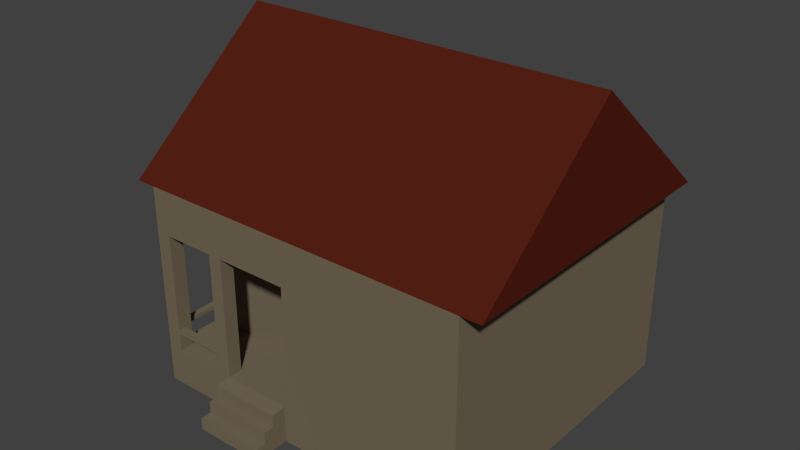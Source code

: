 # Source: NeighboursHouse.blend  (saved by Blender 2.79.0; exported with 4.5.12 LTS)
import bpy
from mathutils import Matrix  # noqa: F401  (used for matrix-valued properties, if any)

bpy.ops.wm.read_factory_settings(use_empty=True)
scene = bpy.context.scene
scene.name = 'Scene'

# ---- collections
col_collection_1 = bpy.data.collections.new('Collection 1'); scene.collection.children.link(col_collection_1)

# ---- materials (node trees are filled in below, after node groups)
mat_house = bpy.data.materials.new('House')
mat_house.alpha_threshold = 0.0
mat_house.use_transparent_shadow = False
mat_house.diffuse_color = (0.1828, 0.1454, 0.09494, 1.0)
mat_house.roughness = 0.5
mat_material = bpy.data.materials.new('Material')
mat_material.alpha_threshold = 0.0
mat_material.use_transparent_shadow = False
mat_material.diffuse_color = (0.09071, 0.01371, 0.007481, 1.0)
mat_material.roughness = 0.5
mat_door = bpy.data.materials.new('Door')
mat_door.alpha_threshold = 0.0
mat_door.use_transparent_shadow = False
mat_door.diffuse_color = (0.1541, 0.1472, 0.1852, 1.0)
mat_door.roughness = 0.5

# ---- material node trees

# ---- world
world_world = bpy.data.worlds.new('World'); scene.world = world_world
world_world.color = (0.05088, 0.05088, 0.05088)
world_world.use_sun_shadow = False
world_world.sun_shadow_jitter_overblur = 0.0
world_world.cycles.sampling_method = 'NONE'
world_world.cycles.sample_map_resolution = 256

# ---- meshes
me_cube = bpy.data.meshes.new('Cube')
me_cube.from_pydata([(-0.3118, -2.248, 0.9114), (-0.3118, -2.248, 3.843), (-4.078, -3.748, 0.0), (-4.078, -3.748, 4.922), (-4.078, 3.748, 0.0), (-4.078, 3.748, 4.922), (4.078, -3.748, 0.0), (4.078, -3.748, 4.922), (4.078, 3.748, 0.0), (4.078, 3.748, 4.922), (-4.078, 0.0, 0.0), (-4.078, 0.0, 8.066), (4.078, 0.0, 0.0), (4.078, 0.0, 8.066), (-4.078, -2.249, 0.0), (4.078, -2.249, 0.0), (-0.4078, 3.748, 0.0), (-0.4078, 3.748, 4.922), (-0.4078, -3.748, 0.0), (-0.4078, -3.748, 4.922), (-0.4078, 0.0, 8.066), (-0.4078, 0.0, 0.0), (-0.4078, -2.249, 0.0), (-0.4078, -3.748, 0.8696), (-4.078, -3.748, 0.8748), (-4.078, -2.249, 0.878), (-0.4078, -3.748, 0.9114), (-0.3118, -3.748, 0.9114), (-4.078, -2.248, 0.9114), (-4.078, -2.249, 0.9114), (-0.3118, -3.748, 3.843), (-0.4078, -3.748, 3.843), (-4.078, -2.248, 3.843), (-4.078, -2.249, 3.843), (-4.078, -3.748, 3.843), (-3.721, -2.248, 3.843), (-3.715, -3.748, 3.843), (-3.717, -3.387, 3.843), (-4.078, -3.388, 3.843), (-3.715, -3.748, 0.9114), (-4.078, -3.748, 0.9114), (-4.078, -3.388, 0.9114), (-3.717, -3.387, 0.9114), (-3.717, -3.387, 1.453), (-4.078, -3.388, 1.453), (-3.715, -3.748, 1.453), (-4.078, -3.748, 1.453), (-3.717, -3.387, 1.357), (-3.715, -3.748, 1.357), (-4.078, -3.748, 1.357), (-4.078, -3.388, 1.357), (-3.926, -3.388, 1.453), (-3.925, -3.388, 1.357), (-4.081, -2.245, 1.357), (-4.081, -2.245, 1.453), (-3.93, -2.244, 1.453), (-3.928, -2.244, 1.357), (-0.3118, -3.418, 3.843), (-2.1, -3.402, 3.843), (-2.103, -3.748, 3.843), (-2.431, -3.399, 3.843), (-2.435, -3.748, 3.843), (-2.431, -3.399, 0.9115), (-2.1, -3.402, 0.9115), (-2.103, -3.748, 0.9115), (-2.435, -3.748, 0.9115), (-3.716, -3.567, 1.357), (-3.716, -3.567, 1.453), (-2.425, -3.742, 1.453), (-2.425, -3.742, 1.357), (-2.426, -3.562, 1.357), (-2.426, -3.562, 1.453), (-2.116, -3.748, 0.0), (-2.116, -3.748, 0.9114), (-2.116, -4.102, 0.0), (-0.4078, -4.102, 0.0), (-0.4078, -4.102, 0.8696), (-2.116, -4.102, 0.8696), (-0.4078, -3.748, 0.5218), (-2.116, -3.748, 0.5469), (-0.4078, -4.102, 0.5735), (-2.116, -4.102, 0.5735), (-2.116, -4.351, 0.0), (-0.4078, -4.351, 0.0), (-0.4078, -4.351, 0.5735), (-2.116, -4.351, 0.5735), (-0.4078, -3.748, 0.2609), (-2.116, -3.748, 0.2734), (-0.4078, -4.102, 0.2868), (-2.116, -4.102, 0.2868), (-0.4078, -4.351, 0.2868), (-2.116, -4.351, 0.2868), (-2.116, -4.62, 0.0), (-0.4078, -4.62, 0.0), (-0.4078, -4.62, 0.2868), (-2.116, -4.62, 0.2868), (-1.795, -2.248, 3.843), (-1.795, -2.248, 0.9114), (-1.72, -2.357, 3.843), (-0.3959, -2.357, 3.843), (-0.3959, -2.357, 0.9114), (-1.72, -2.357, 0.9114), (-0.4692, -2.357, 3.715), (-0.4692, -2.357, 0.9273), (-1.647, -2.357, 3.715), (-1.647, -2.357, 0.9273), (-0.4692, -2.238, 3.715), (-0.4692, -2.238, 0.9273), (-1.647, -2.238, 3.715), (-1.647, -2.238, 0.9273), (-4.078, -2.249, 4.922), (-4.078, 0.0, 4.922), (4.078, -2.249, 4.922), (4.078, 0.0, 4.922), (4.566, -2.249, 6.179), (4.566, -3.748, 4.922), (4.566, 3.748, 4.922), (4.566, 0.0, 8.066), (4.566, -2.249, 4.922), (4.566, 0.0, 4.922), (-4.566, 3.748, 4.922), (-4.566, -3.748, 4.922), (-4.566, 0.0, 4.922), (-4.566, 0.0, 8.066), (-4.566, -2.249, 6.179), (-4.566, -2.249, 4.922)], [], [(0, 27, 30, 57, 1), (1, 57, 58, 60, 37, 35, 96), (10, 111, 5, 4), (16, 17, 9, 8), (15, 112, 7, 6), (22, 15, 6, 18), (16, 8, 12, 21), (8, 9, 113, 12), (14, 25, 29, 28, 32, 33, 110, 111, 10), (14, 2, 24, 40, 29, 25), (21, 12, 15, 22), (12, 113, 112, 15), (10, 21, 22, 14), (4, 16, 21, 10), (9, 17, 5, 120, 123, 11, 20, 13, 117, 116), (14, 22, 18, 72, 2), (6, 7, 19, 31, 30, 27, 26, 23, 78, 86, 18), (4, 5, 17, 16), (33, 38, 34, 3, 110), (34, 36, 61, 59, 31, 19, 3), (28, 97, 96, 35, 32), (27, 0, 97, 28, 29, 40, 73, 26), (35, 37, 38, 33, 32), (50, 52, 47, 42, 41), (72, 18, 75, 74), (41, 42, 39, 40), (47, 66, 48, 39, 42), (48, 49, 40, 39), (49, 50, 41, 40), (34, 38, 44, 46), (36, 34, 46, 45), (37, 36, 45, 67, 43), (38, 37, 43, 51, 44), (46, 44, 50, 49), (45, 46, 49, 48), (43, 67, 66, 47), (44, 51, 55, 54), (54, 55, 56, 53), (52, 51, 43, 47), (51, 52, 56, 55), (50, 44, 54, 53), (52, 50, 53, 56), (65, 62, 63, 64), (37, 60, 61, 36), (59, 58, 57, 30, 31), (59, 61, 65, 64), (58, 59, 64, 63), (60, 58, 63, 62), (61, 60, 62, 65), (70, 71, 68, 69), (67, 45, 68, 71), (45, 48, 69, 68), (66, 67, 71, 70), (48, 66, 70, 69), (80, 76, 77, 81), (72, 87, 79, 73, 40, 24, 2), (26, 73, 77, 76), (87, 72, 74, 89), (23, 26, 76), (78, 23, 76, 80), (86, 78, 80, 88), (73, 79, 81, 77), (88, 80, 84, 90), (90, 84, 85, 91), (80, 81, 85, 84), (89, 74, 82, 91), (74, 75, 83, 82), (81, 89, 91, 85), (90, 91, 95, 94), (75, 88, 90, 83), (18, 86, 88, 75), (79, 87, 89, 81), (93, 94, 95, 92), (91, 82, 92, 95), (82, 83, 93, 92), (83, 90, 94, 93), (101, 100, 103, 105), (97, 0, 100, 101), (1, 96, 98, 99), (96, 97, 101, 98), (0, 1, 99, 100), (104, 105, 109, 108), (99, 98, 104, 102), (98, 101, 105, 104), (108, 109, 107, 106), (102, 104, 108, 106), (105, 103, 107, 109), (100, 99, 102, 106, 107, 103), (115, 118, 119, 116, 117, 114), (113, 9, 116, 119, 118, 115, 7, 112), (111, 110, 3, 121, 125, 122, 120, 5), (19, 7, 115, 114, 117, 13, 20, 11, 123, 124, 121, 3), (120, 122, 125, 121, 124, 123)])
me_cube.polygons.foreach_set('material_index', [0, 0, 0, 0, 0, 0, 0, 0, 0, 0, 0, 0, 0, 0, 1, 0, 0, 0, 0, 0, 0, 0, 0, 0, 0, 0, 0, 0, 0, 0, 0, 0, 0, 0, 0, 0, 0, 0, 0, 0, 0, 0, 0, 0, 0, 0, 0, 0, 0, 0, 0, 0, 0, 0, 0, 0, 0, 0, 0, 0, 0, 0, 0, 0, 0, 0, 0, 0, 0, 0, 0, 0, 0, 0, 0, 0, 0, 0, 0, 0, 0, 0, 0, 0, 2, 0, 0, 0, 1, 1, 1, 1, 1])
me_cube.materials.append(mat_house)
me_cube.materials.append(mat_material)
me_cube.materials.append(mat_door)
me_cube.use_remesh_preserve_volume = False
me_cube.use_remesh_preserve_attributes = False
me_cube.use_mirror_vertex_groups = False
me_cube.update()

# ---- objects
ob_newhouse = bpy.data.objects.new('NewHouse', me_cube)

# ---- transforms, parenting, visibility, modifiers, constraints
ob_newhouse.location = (0.0, 0.0, 0.0)
ob_newhouse.lineart.crease_threshold = 0.0

# ---- collection membership
col_collection_1.objects.link(ob_newhouse)

# ---- scene / render settings (as saved in the file)
scene.frame_start = 1; scene.frame_end = 250; scene.frame_set(1)
scene.render.engine = 'BLENDER_EEVEE_NEXT'
scene.render.image_settings.color_mode = 'RGB'
scene.render.image_settings.compression = 90
scene.render.resolution_percentage = 50
scene.render.dither_intensity = 0.0
scene.render.bake_margin = 2
scene.render.bake_bias = 0.0
scene.cycles.use_denoising = False
scene.cycles.samples = 10
scene.cycles.sampling_pattern = 'TABULATED_SOBOL'
scene.cycles.light_sampling_threshold = 0.0
scene.cycles.use_adaptive_sampling = False
scene.cycles.use_light_tree = False
scene.cycles.blur_glossy = 0.0
scene.cycles.volume_bounces = 1
scene.cycles.pixel_filter_type = 'GAUSSIAN'
scene.cycles.sample_clamp_indirect = 0.0
scene.view_settings.view_transform = 'Standard'
bpy.context.view_layer.update()

# ---- added for rendering (the .blend has no active camera and no usable light): camera, sun
cam_auto = bpy.data.cameras.new('AutoCamera')
cam_auto.lens = 50.0
cam_auto.sensor_width = 36.0
cam_auto.clip_end = 1000.0
ob_auto_camera = bpy.data.objects.new('AutoCamera', cam_auto)
scene.collection.objects.link(ob_auto_camera)
ob_auto_camera.location = (13.6762, -16.8475, 14.9739)
ob_auto_camera.rotation_euler = (1.09748, -7.21219e-08, 0.694738)
scene.camera = ob_auto_camera
light_auto_sun = bpy.data.lights.new('AutoSun', 'SUN')
light_auto_sun.energy = 3.0
light_auto_sun.angle = 0.0523599
ob_auto_sun = bpy.data.objects.new('AutoSun', light_auto_sun)
scene.collection.objects.link(ob_auto_sun)
ob_auto_sun.rotation_euler = (0.872665, 0.174533, 0.523599)
bpy.context.view_layer.update()
